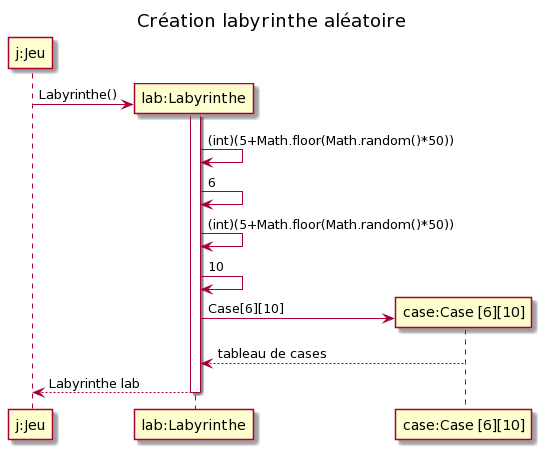

The diagram above was rendered by PlantUML. Its source (embedded in the PNG):
@startuml
title Création labyrinthe aléatoire

participant "j:Jeu" as j
participant "lab:Labyrinthe" as l
participant "case:Case [6][10]" as c

create l
j -> l : Labyrinthe()
activate l
l -> l : (int)(5+Math.floor(Math.random()*50))
l -> l : 6
l -> l : (int)(5+Math.floor(Math.random()*50))
l -> l : 10 
create c 
l -> c : Case[6][10]
l <-- c : tableau de cases
j <-- l : Labyrinthe lab 
deactivate l
@enduml